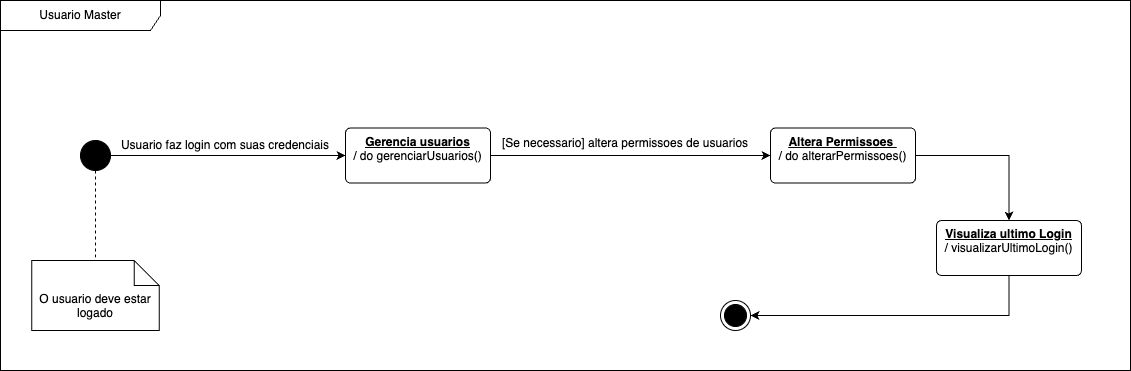

The diagram above was exported from draw.io. Its source (the exported page's mxGraphModel, read from the mxfile embedded in the PNG):
<mxGraphModel dx="954" dy="495" grid="1" gridSize="10" guides="1" tooltips="1" connect="1" arrows="1" fold="1" page="1" pageScale="1" pageWidth="827" pageHeight="1169" math="0" shadow="0">
  <root>
    <mxCell id="0" />
    <mxCell id="1" parent="0" />
    <mxCell id="VsVwWK6_GRQ6LCBRIP7D-4" value="Usuario Master" style="shape=umlFrame;whiteSpace=wrap;html=1;pointerEvents=0;recursiveResize=0;container=1;collapsible=0;width=160;" vertex="1" parent="1">
      <mxGeometry x="160" y="110" width="1130" height="370" as="geometry" />
    </mxCell>
    <mxCell id="VsVwWK6_GRQ6LCBRIP7D-5" value="" style="ellipse;html=1;shape=endState;fillColor=strokeColor;" vertex="1" parent="VsVwWK6_GRQ6LCBRIP7D-4">
      <mxGeometry x="720" y="300" width="30" height="30" as="geometry" />
    </mxCell>
    <mxCell id="VsVwWK6_GRQ6LCBRIP7D-8" value="O usuario deve estar logado" style="shape=note2;boundedLbl=1;whiteSpace=wrap;html=1;size=25;verticalAlign=top;align=center;" vertex="1" parent="VsVwWK6_GRQ6LCBRIP7D-4">
      <mxGeometry x="31.25" y="260" width="127.5" height="70" as="geometry" />
    </mxCell>
    <mxCell id="VsVwWK6_GRQ6LCBRIP7D-13" style="edgeStyle=orthogonalEdgeStyle;rounded=0;orthogonalLoop=1;jettySize=auto;html=1;exitX=1;exitY=0.5;exitDx=0;exitDy=0;entryX=0;entryY=0.5;entryDx=0;entryDy=0;" edge="1" parent="VsVwWK6_GRQ6LCBRIP7D-4" source="VsVwWK6_GRQ6LCBRIP7D-2" target="VsVwWK6_GRQ6LCBRIP7D-12">
      <mxGeometry relative="1" as="geometry" />
    </mxCell>
    <mxCell id="VsVwWK6_GRQ6LCBRIP7D-2" value="&lt;b&gt;&lt;u&gt;Gerencia usuarios&lt;/u&gt;&lt;/b&gt;&lt;div&gt;/ do gerenciarUsuarios()&lt;/div&gt;" style="html=1;align=center;verticalAlign=top;rounded=1;absoluteArcSize=1;arcSize=10;dashed=0;whiteSpace=wrap;" vertex="1" parent="VsVwWK6_GRQ6LCBRIP7D-4">
      <mxGeometry x="345" y="127.5" width="145" height="55" as="geometry" />
    </mxCell>
    <mxCell id="VsVwWK6_GRQ6LCBRIP7D-10" value="Usuario faz login com suas credenciais" style="text;html=1;align=center;verticalAlign=middle;whiteSpace=wrap;rounded=0;" vertex="1" parent="VsVwWK6_GRQ6LCBRIP7D-4">
      <mxGeometry x="80" y="130" width="290" height="30" as="geometry" />
    </mxCell>
    <mxCell id="VsVwWK6_GRQ6LCBRIP7D-17" style="edgeStyle=orthogonalEdgeStyle;rounded=0;orthogonalLoop=1;jettySize=auto;html=1;exitX=1;exitY=0.5;exitDx=0;exitDy=0;entryX=0.5;entryY=0;entryDx=0;entryDy=0;" edge="1" parent="VsVwWK6_GRQ6LCBRIP7D-4" source="VsVwWK6_GRQ6LCBRIP7D-12" target="VsVwWK6_GRQ6LCBRIP7D-16">
      <mxGeometry relative="1" as="geometry" />
    </mxCell>
    <mxCell id="VsVwWK6_GRQ6LCBRIP7D-12" value="&lt;b&gt;&lt;u&gt;Altera Permissoes&amp;nbsp;&lt;/u&gt;&lt;/b&gt;&lt;div&gt;/ do alterarPermissoes()&lt;/div&gt;" style="html=1;align=center;verticalAlign=top;rounded=1;absoluteArcSize=1;arcSize=10;dashed=0;whiteSpace=wrap;" vertex="1" parent="VsVwWK6_GRQ6LCBRIP7D-4">
      <mxGeometry x="770" y="127.5" width="145" height="55" as="geometry" />
    </mxCell>
    <mxCell id="VsVwWK6_GRQ6LCBRIP7D-14" value="[Se necessario] altera permissoes de usuarios" style="text;html=1;align=center;verticalAlign=middle;whiteSpace=wrap;rounded=0;" vertex="1" parent="VsVwWK6_GRQ6LCBRIP7D-4">
      <mxGeometry x="480" y="127.5" width="290" height="30" as="geometry" />
    </mxCell>
    <mxCell id="VsVwWK6_GRQ6LCBRIP7D-19" style="edgeStyle=orthogonalEdgeStyle;rounded=0;orthogonalLoop=1;jettySize=auto;html=1;entryX=1;entryY=0.5;entryDx=0;entryDy=0;exitX=0.5;exitY=1;exitDx=0;exitDy=0;" edge="1" parent="VsVwWK6_GRQ6LCBRIP7D-4" source="VsVwWK6_GRQ6LCBRIP7D-16" target="VsVwWK6_GRQ6LCBRIP7D-5">
      <mxGeometry relative="1" as="geometry" />
    </mxCell>
    <mxCell id="VsVwWK6_GRQ6LCBRIP7D-16" value="&lt;b&gt;&lt;u&gt;Visualiza ultimo Login&lt;/u&gt;&lt;/b&gt;&lt;div&gt;/ visualizarUltimoLogin()&lt;/div&gt;" style="html=1;align=center;verticalAlign=top;rounded=1;absoluteArcSize=1;arcSize=10;dashed=0;whiteSpace=wrap;" vertex="1" parent="VsVwWK6_GRQ6LCBRIP7D-4">
      <mxGeometry x="936" y="220" width="145" height="55" as="geometry" />
    </mxCell>
    <mxCell id="VsVwWK6_GRQ6LCBRIP7D-1" value="" style="ellipse;fillColor=strokeColor;html=1;" vertex="1" parent="VsVwWK6_GRQ6LCBRIP7D-4">
      <mxGeometry x="80" y="140" width="30" height="30" as="geometry" />
    </mxCell>
    <mxCell id="VsVwWK6_GRQ6LCBRIP7D-3" style="edgeStyle=orthogonalEdgeStyle;rounded=0;orthogonalLoop=1;jettySize=auto;html=1;exitX=1;exitY=0.5;exitDx=0;exitDy=0;entryX=0;entryY=0.5;entryDx=0;entryDy=0;" edge="1" parent="VsVwWK6_GRQ6LCBRIP7D-4" source="VsVwWK6_GRQ6LCBRIP7D-1" target="VsVwWK6_GRQ6LCBRIP7D-2">
      <mxGeometry relative="1" as="geometry" />
    </mxCell>
    <mxCell id="VsVwWK6_GRQ6LCBRIP7D-9" style="rounded=0;orthogonalLoop=1;jettySize=auto;html=1;exitX=0.5;exitY=1;exitDx=0;exitDy=0;dashed=1;endArrow=baseDash;endFill=0;" edge="1" parent="VsVwWK6_GRQ6LCBRIP7D-4" source="VsVwWK6_GRQ6LCBRIP7D-1" target="VsVwWK6_GRQ6LCBRIP7D-8">
      <mxGeometry relative="1" as="geometry" />
    </mxCell>
  </root>
</mxGraphModel>